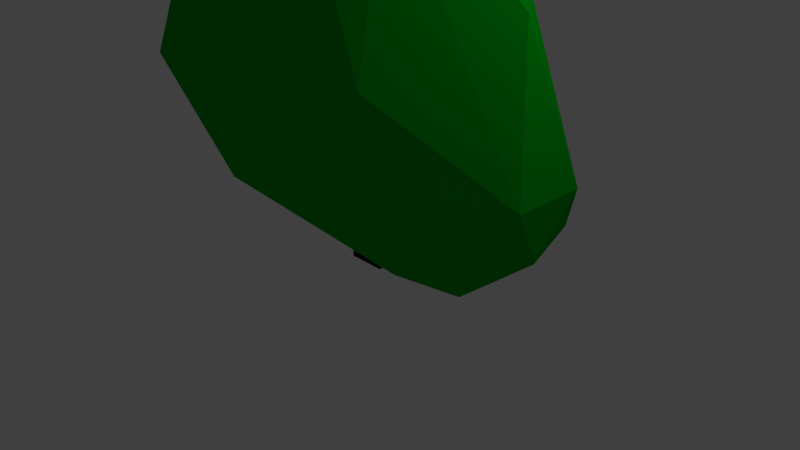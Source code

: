 # Source: Tree.blend  (saved by Blender 2.73.0; exported with 4.5.12 LTS)
import bpy
from mathutils import Matrix  # noqa: F401  (used for matrix-valued properties, if any)

bpy.ops.wm.read_factory_settings(use_empty=True)
scene = bpy.context.scene
scene.name = 'Scene'

# ---- collections
col_collection_1 = bpy.data.collections.new('Collection 1'); scene.collection.children.link(col_collection_1)

# ---- materials (node trees are filled in below, after node groups)
mat_material_001 = bpy.data.materials.new('Material.001')
mat_material_001.alpha_threshold = 0.0
mat_material_001.use_transparent_shadow = False
mat_material_001.diffuse_color = (0.0, 0.4064, 0.00928, 1.0)
mat_material_001.specular_color = (0.01029, 1.0, 0.0)
mat_material_001.roughness = 0.5
mat_material_001.specular_intensity = 0.5104
mat_material = bpy.data.materials.new('Material')
mat_material.alpha_threshold = 0.0
mat_material.use_transparent_shadow = False
mat_material.diffuse_color = (0.01858, 0.02117, 0.005164, 1.0)
mat_material.roughness = 0.5
mat_material.line_color = (0.0, 0.0, 0.0, 1.0)

# ---- material node trees

# ---- world
world_world = bpy.data.worlds.new('World'); scene.world = world_world
world_world.color = (0.05088, 0.05088, 0.05088)
world_world.use_sun_shadow = False
world_world.sun_shadow_jitter_overblur = 0.0
world_world.cycles.sampling_method = 'MANUAL'
world_world.cycles.sample_map_resolution = 256

# ---- cameras
cam_camera = bpy.data.cameras.new('Camera')
cam_camera.clip_end = 100.0
cam_camera.lens = 35.0
cam_camera.sensor_width = 32.0
cam_camera.sensor_height = 18.0
cam_camera.ortho_scale = 7.314
cam_camera.dof.focus_distance = 0.0
cam_camera.dof.aperture_fstop = 128.0

# ---- lights
light_lamp = bpy.data.lights.new('Lamp', 'POINT')
light_lamp.transmission_factor = 0.0
light_lamp.cutoff_distance = 30.0
light_lamp.energy = 100.0
light_lamp.shadow_buffer_clip_start = 1.001
light_lamp.shadow_soft_size = 0.1
light_lamp.shadow_maximum_resolution = 0.006
light_lamp.use_absolute_resolution = True
light_lamp.cycles.use_multiple_importance_sampling = False

# ---- meshes
me_icosphere = bpy.data.meshes.new('Icosphere')
me_icosphere.from_pydata([(0.0, 0.0, -1.0), (1.598, -0.5257, -0.824), (-0.7474, -0.8506, -0.7231), (-1.365, 3.707e-08, -0.7231), (-0.7474, 0.8506, -0.7231), (1.598, 0.5257, -0.824), (0.3975, -0.8506, 1.705), (-1.954, -0.5257, 0.5549), (-1.954, 0.5257, 0.5549), (0.3975, 0.8506, 1.705), (1.555, -5.515e-08, 0.8577), (0.1211, -1.691e-07, 2.258), (-0.1625, -0.5, -0.8507), (1.3, -0.309, -1.227), (1.138, -0.809, -0.9025), (1.725, 5.063e-08, -0.9025), (1.3, 0.309, -1.227), (-0.9967, 3.707e-08, -1.127), (-1.159, -0.5, -0.8016), (-0.1625, 0.5, -0.8507), (-1.159, 0.5, -0.8016), (1.138, 1.169, -0.9025), (1.826, -0.309, -0.3768), (1.826, 0.309, -0.3768), (-0.471, -1.0, -0.2759), (0.9713, -0.9436, 0.4105), (-2.001, -0.309, 0.1077), (-1.818, -0.809, 0.1077), (-1.637, 0.809, 0.1077), (-2.001, 0.309, 0.1077), (0.9713, 0.809, 0.4105), (-0.471, 1.36, -0.2759), (0.8093, -0.5, 1.784), (-1.493, -0.809, 0.6334), (-2.081, -1.447e-08, 0.6334), (-1.313, 0.809, 0.6334), (0.8093, 0.5, 1.784), (0.2836, -0.5, 2.109), (0.6468, -1.691e-07, 2.109), (-1.655, -0.309, 0.9583), (-1.475, 0.309, 0.9583), (0.2836, 0.5, 2.109)], [], [(0, 13, 12), (1, 13, 15), (0, 12, 17), (0, 17, 19), (0, 19, 16), (1, 15, 22), (2, 14, 24), (3, 18, 26), (4, 20, 28), (5, 21, 30), (1, 22, 25), (2, 24, 27), (3, 26, 29), (4, 28, 31), (5, 30, 23), (6, 32, 37), (7, 33, 39), (8, 34, 40), (9, 35, 41), (10, 36, 38), (38, 41, 11), (38, 36, 41), (36, 9, 41), (41, 40, 11), (41, 35, 40), (35, 8, 40), (40, 39, 11), (40, 34, 39), (34, 7, 39), (39, 37, 11), (39, 33, 37), (33, 6, 37), (37, 38, 11), (37, 32, 38), (32, 10, 38), (23, 36, 10), (23, 30, 36), (30, 9, 36), (31, 35, 9), (31, 28, 35), (28, 8, 35), (29, 34, 8), (29, 26, 34), (26, 7, 34), (27, 33, 7), (27, 24, 33), (24, 6, 33), (25, 32, 6), (25, 22, 32), (22, 10, 32), (30, 31, 9), (30, 21, 31), (21, 4, 31), (28, 29, 8), (28, 20, 29), (20, 3, 29), (26, 27, 7), (26, 18, 27), (18, 2, 27), (24, 25, 6), (24, 14, 25), (14, 1, 25), (22, 23, 10), (22, 15, 23), (15, 5, 23), (16, 21, 5), (16, 19, 21), (19, 4, 21), (19, 20, 4), (19, 17, 20), (17, 3, 20), (17, 18, 3), (17, 12, 18), (12, 2, 18), (15, 16, 5), (15, 13, 16), (13, 0, 16), (12, 14, 2), (12, 13, 14), (13, 1, 14)])
me_icosphere.materials.append(mat_material_001)
me_icosphere.use_remesh_preserve_volume = False
me_icosphere.use_remesh_preserve_attributes = False
me_icosphere.use_mirror_vertex_groups = False
me_icosphere.update()
me_cube = bpy.data.meshes.new('Cube')
me_cube.from_pydata([(1.0, 1.0, -1.0), (1.0, -1.0, -1.0), (-1.0, -1.0, -1.0), (-1.0, 1.0, -1.0), (1.0, 1.0, 1.0), (1.0, -1.0, 1.0), (-1.0, -1.0, 1.0), (-1.0, 1.0, 1.0)], [], [(0, 1, 2, 3), (4, 7, 6, 5), (0, 4, 5, 1), (1, 5, 6, 2), (2, 6, 7, 3), (4, 0, 3, 7)])
me_cube.materials.append(mat_material)
me_cube.use_remesh_preserve_volume = False
me_cube.use_remesh_preserve_attributes = False
me_cube.use_mirror_vertex_groups = False
me_cube.update()

# ---- objects
ob_icosphere = bpy.data.objects.new('Icosphere', me_icosphere)
ob_cube = bpy.data.objects.new('Cube', me_cube)
ob_lamp = bpy.data.objects.new('Lamp', light_lamp)
ob_camera = bpy.data.objects.new('Camera', cam_camera)

# ---- transforms, parenting, visibility, modifiers, constraints
ob_icosphere.location = (0.0, 0.0, 2.198)
ob_icosphere.scale = (1.482, 1.482, 1.482)
ob_icosphere.lineart.crease_threshold = 0.0
ob_cube.location = (0.0, 0.0, 1.175)
ob_cube.scale = (0.2522, 0.1269, 1.249)
ob_cube.lock_rotations_4d = False
ob_cube.empty_display_type = 'ARROWS'
ob_cube.lineart.crease_threshold = 0.0
ob_lamp.location = (4.076, 1.005, 5.904)
ob_lamp.rotation_euler = (0.6503, 0.05522, 1.866)
ob_lamp.lock_rotations_4d = False
ob_lamp.empty_display_type = 'ARROWS'
ob_lamp.color = (0.0, 0.0, 0.0, 0.0)
ob_lamp.lineart.crease_threshold = 0.0
ob_camera.location = (7.481, -6.508, 5.344)
ob_camera.rotation_euler = (1.109, 0.01082, 0.8149)
ob_camera.lock_rotations_4d = False
ob_camera.empty_display_type = 'ARROWS'
ob_camera.color = (0.0, 0.0, 0.0, 0.0)
ob_camera.display_type = 'WIRE'
ob_camera.lineart.crease_threshold = 0.0

# ---- collection membership
col_collection_1.objects.link(ob_icosphere)
col_collection_1.objects.link(ob_cube)
col_collection_1.objects.link(ob_lamp)
col_collection_1.objects.link(ob_camera)

# ---- scene / render settings (as saved in the file)
scene.camera = ob_camera
scene.frame_start = 1; scene.frame_end = 250; scene.frame_set(1)
scene.render.engine = 'BLENDER_EEVEE_NEXT'
scene.render.resolution_percentage = 50
scene.render.dither_intensity = 0.0
scene.cycles.use_denoising = False
scene.cycles.samples = 10
scene.cycles.sampling_pattern = 'TABULATED_SOBOL'
scene.cycles.light_sampling_threshold = 0.0
scene.cycles.use_adaptive_sampling = False
scene.cycles.use_light_tree = False
scene.cycles.blur_glossy = 0.0
scene.cycles.pixel_filter_type = 'GAUSSIAN'
scene.cycles.sample_clamp_indirect = 0.0
scene.view_settings.view_transform = 'Standard'
bpy.context.view_layer.update()
